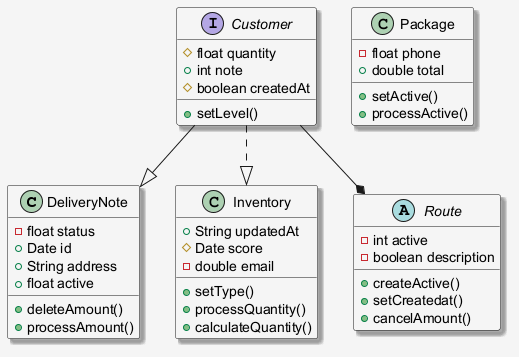

The diagram above was rendered by PlantUML. Its source (embedded in the PNG):
@startuml
skinparam shadowing false
skinparam backgroundColor #F5F5F5
skinparam shadowing true
class DeliveryNote {
  -float status
  +Date id
  +String address
  +float active
  +deleteAmount()
  +processAmount()
}
interface Customer {
  #float quantity
  +int note
  #boolean createdAt
  +setLevel()
}
class Inventory {
  +String updatedAt
  #Date score
  -double email
  +setType()
  +processQuantity()
  +calculateQuantity()
}
abstract class Route {
  -int active
  -boolean description
  +createActive()
  +setCreatedat()
  +cancelAmount()
}
class Package {
  -float phone
  +double total
  +setActive()
  +processActive()
}
Customer ..|> Inventory
Customer --* Route
Customer --|> DeliveryNote
@enduml